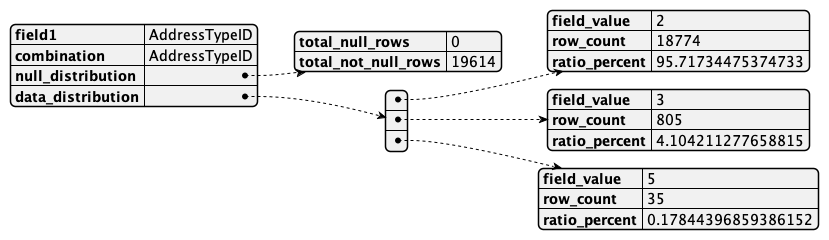

The diagram above was rendered by PlantUML. Its source (embedded in the PNG):
@startjson
{
    "field1": "AddressTypeID",
    "combination": "AddressTypeID",
    "null_distribution": {
        "total_null_rows": 0,
        "total_not_null_rows": 19614
    },
    "data_distribution": [
        {
            "field_value": "2",
            "row_count": 18774,
            "ratio_percent": 95.71734475374733
        },
        {
            "field_value": "3",
            "row_count": 805,
            "ratio_percent": 4.104211277658815
        },
        {
            "field_value": "5",
            "row_count": 35,
            "ratio_percent": 0.17844396859386152
        }
    ]
}
@endjson